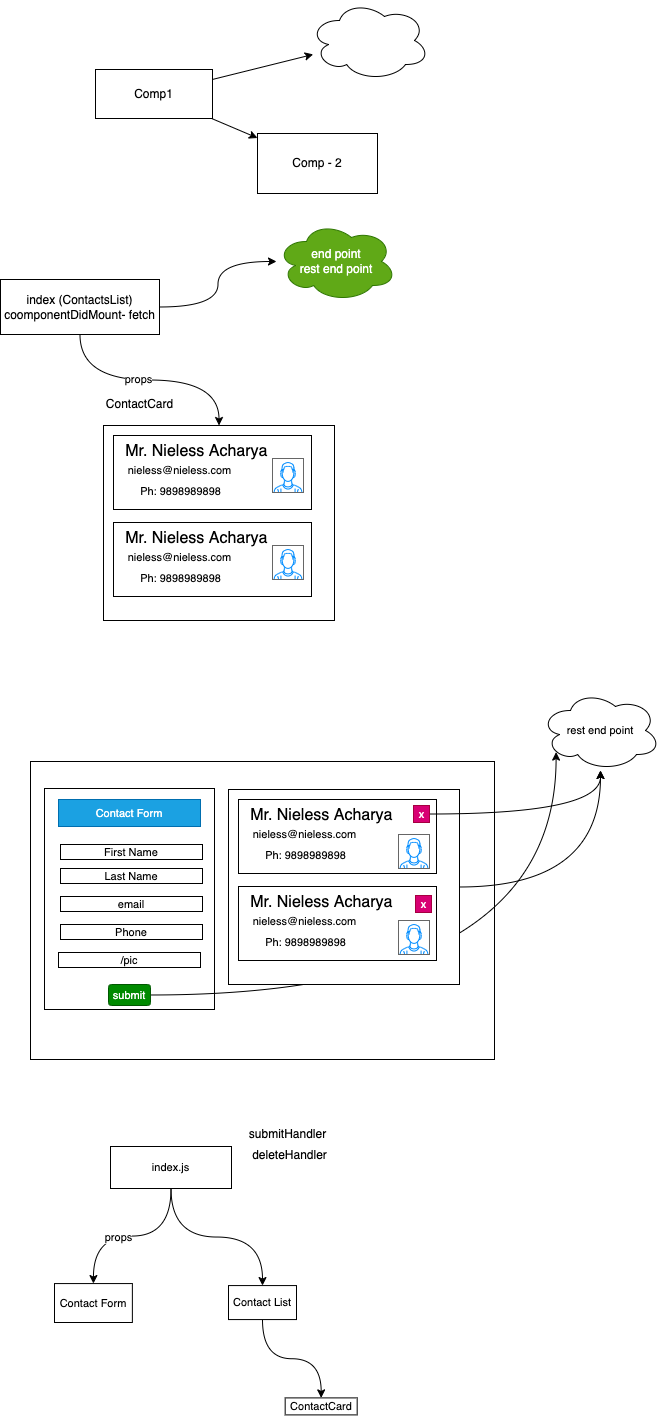

The diagram above was exported from draw.io. Its source (the exported page's mxGraphModel, read from the mxfile embedded in the PNG):
<mxGraphModel dx="505" dy="339" grid="0" gridSize="10" guides="1" tooltips="1" connect="1" arrows="1" fold="1" page="0" pageScale="1" pageWidth="827" pageHeight="1169" background="none" math="0" shadow="1">
  <root>
    <mxCell id="0" />
    <mxCell id="1" parent="0" />
    <mxCell id="3" style="edgeStyle=none;html=1;" parent="1" source="2" target="4" edge="1">
      <mxGeometry relative="1" as="geometry">
        <mxPoint x="418.8042093912761" y="326" as="targetPoint" />
      </mxGeometry>
    </mxCell>
    <mxCell id="6" style="edgeStyle=none;html=1;" parent="1" source="2" target="5" edge="1">
      <mxGeometry relative="1" as="geometry" />
    </mxCell>
    <mxCell id="2" value="Comp1" style="rounded=0;whiteSpace=wrap;html=1;" parent="1" vertex="1">
      <mxGeometry x="236" y="215" width="117" height="49" as="geometry" />
    </mxCell>
    <mxCell id="4" value="Comp - 2" style="rounded=0;whiteSpace=wrap;html=1;" parent="1" vertex="1">
      <mxGeometry x="398.0042093912761" y="279" width="120" height="60" as="geometry" />
    </mxCell>
    <mxCell id="5" value="" style="ellipse;shape=cloud;whiteSpace=wrap;html=1;" parent="1" vertex="1">
      <mxGeometry x="450" y="146" width="120" height="80" as="geometry" />
    </mxCell>
    <mxCell id="8" style="edgeStyle=orthogonalEdgeStyle;html=1;curved=1;" parent="1" source="7" target="9" edge="1">
      <mxGeometry relative="1" as="geometry">
        <mxPoint x="430.47087605794263" y="401" as="targetPoint" />
      </mxGeometry>
    </mxCell>
    <mxCell id="11" style="edgeStyle=orthogonalEdgeStyle;curved=1;html=1;" parent="1" source="7" target="12" edge="1">
      <mxGeometry relative="1" as="geometry">
        <mxPoint x="274.47087605794263" y="570.6000162760417" as="targetPoint" />
      </mxGeometry>
    </mxCell>
    <mxCell id="29" value="props" style="edgeLabel;html=1;align=center;verticalAlign=middle;resizable=0;points=[];fontSize=11;" parent="11" vertex="1" connectable="0">
      <mxGeometry x="-0.0998" y="1" relative="1" as="geometry">
        <mxPoint as="offset" />
      </mxGeometry>
    </mxCell>
    <mxCell id="7" value="index (ContactsList)&lt;br&gt;coomponentDidMount- fetch" style="rounded=0;whiteSpace=wrap;html=1;" parent="1" vertex="1">
      <mxGeometry x="141" y="425" width="159" height="55" as="geometry" />
    </mxCell>
    <mxCell id="9" value="end point&lt;br&gt;rest end point" style="ellipse;shape=cloud;whiteSpace=wrap;html=1;fillColor=#60a917;fontColor=#ffffff;strokeColor=#2D7600;" parent="1" vertex="1">
      <mxGeometry x="417.0008760579426" y="367" width="120" height="80" as="geometry" />
    </mxCell>
    <mxCell id="12" value="" style="rounded=0;whiteSpace=wrap;html=1;" parent="1" vertex="1">
      <mxGeometry x="244" y="571" width="231" height="195" as="geometry" />
    </mxCell>
    <mxCell id="13" value="&lt;span&gt;ContactCard&lt;/span&gt;" style="text;html=1;align=center;verticalAlign=middle;resizable=0;points=[];autosize=1;strokeColor=none;fillColor=none;" parent="1" vertex="1">
      <mxGeometry x="241" y="541" width="78" height="18" as="geometry" />
    </mxCell>
    <mxCell id="14" value="" style="rounded=0;whiteSpace=wrap;html=1;" parent="1" vertex="1">
      <mxGeometry x="254" y="581" width="198" height="74" as="geometry" />
    </mxCell>
    <mxCell id="15" value="&lt;font style=&quot;font-size: 16px&quot;&gt;Mr. Nieless Acharya&amp;nbsp;&lt;/font&gt;" style="text;html=1;align=center;verticalAlign=middle;resizable=0;points=[];autosize=1;strokeColor=none;fillColor=none;" parent="1" vertex="1">
      <mxGeometry x="261" y="587" width="156" height="20" as="geometry" />
    </mxCell>
    <mxCell id="16" value="&lt;font style=&quot;font-size: 11px&quot;&gt;nieless@nieless.com&lt;/font&gt;" style="text;html=1;align=center;verticalAlign=middle;resizable=0;points=[];autosize=1;strokeColor=none;fillColor=none;" parent="1" vertex="1">
      <mxGeometry x="263" y="607" width="114" height="18" as="geometry" />
    </mxCell>
    <mxCell id="17" value="&lt;font style=&quot;font-size: 11px&quot;&gt;Ph: 9898989898&lt;/font&gt;" style="text;html=1;align=center;verticalAlign=middle;resizable=0;points=[];autosize=1;strokeColor=none;fillColor=none;" parent="1" vertex="1">
      <mxGeometry x="275" y="628" width="91" height="18" as="geometry" />
    </mxCell>
    <mxCell id="18" value="" style="verticalLabelPosition=bottom;shadow=0;dashed=0;align=center;html=1;verticalAlign=top;strokeWidth=1;shape=mxgraph.mockup.containers.userMale;strokeColor=#666666;strokeColor2=#008cff;fontSize=11;" parent="1" vertex="1">
      <mxGeometry x="413" y="604" width="31" height="34" as="geometry" />
    </mxCell>
    <mxCell id="24" value="" style="rounded=0;whiteSpace=wrap;html=1;" parent="1" vertex="1">
      <mxGeometry x="254" y="668" width="198" height="74" as="geometry" />
    </mxCell>
    <mxCell id="25" value="&lt;font style=&quot;font-size: 16px&quot;&gt;Mr. Nieless Acharya&amp;nbsp;&lt;/font&gt;" style="text;html=1;align=center;verticalAlign=middle;resizable=0;points=[];autosize=1;strokeColor=none;fillColor=none;" parent="1" vertex="1">
      <mxGeometry x="261" y="674" width="156" height="20" as="geometry" />
    </mxCell>
    <mxCell id="26" value="&lt;font style=&quot;font-size: 11px&quot;&gt;nieless@nieless.com&lt;/font&gt;" style="text;html=1;align=center;verticalAlign=middle;resizable=0;points=[];autosize=1;strokeColor=none;fillColor=none;" parent="1" vertex="1">
      <mxGeometry x="263" y="694" width="114" height="18" as="geometry" />
    </mxCell>
    <mxCell id="27" value="&lt;font style=&quot;font-size: 11px&quot;&gt;Ph: 9898989898&lt;/font&gt;" style="text;html=1;align=center;verticalAlign=middle;resizable=0;points=[];autosize=1;strokeColor=none;fillColor=none;" parent="1" vertex="1">
      <mxGeometry x="275" y="715" width="91" height="18" as="geometry" />
    </mxCell>
    <mxCell id="28" value="" style="verticalLabelPosition=bottom;shadow=0;dashed=0;align=center;html=1;verticalAlign=top;strokeWidth=1;shape=mxgraph.mockup.containers.userMale;strokeColor=#666666;strokeColor2=#008cff;fontSize=11;" parent="1" vertex="1">
      <mxGeometry x="413" y="691" width="31" height="34" as="geometry" />
    </mxCell>
    <mxCell id="31" value="" style="rounded=0;whiteSpace=wrap;html=1;fontSize=11;" parent="1" vertex="1">
      <mxGeometry x="171" y="907" width="464" height="298" as="geometry" />
    </mxCell>
    <mxCell id="32" value="" style="rounded=0;whiteSpace=wrap;html=1;fontSize=11;" parent="1" vertex="1">
      <mxGeometry x="185" y="934" width="170" height="221" as="geometry" />
    </mxCell>
    <mxCell id="33" value="Contact Form" style="rounded=0;whiteSpace=wrap;html=1;fontSize=11;fillColor=#1ba1e2;fontColor=#ffffff;strokeColor=#006EAF;" parent="1" vertex="1">
      <mxGeometry x="199" y="945" width="142" height="27" as="geometry" />
    </mxCell>
    <mxCell id="34" value="First Name" style="rounded=0;whiteSpace=wrap;html=1;fontSize=11;" parent="1" vertex="1">
      <mxGeometry x="201" y="990" width="142" height="15" as="geometry" />
    </mxCell>
    <mxCell id="35" value="Last Name" style="rounded=0;whiteSpace=wrap;html=1;fontSize=11;" parent="1" vertex="1">
      <mxGeometry x="201" y="1014" width="142" height="15" as="geometry" />
    </mxCell>
    <mxCell id="36" value="email" style="rounded=0;whiteSpace=wrap;html=1;fontSize=11;" parent="1" vertex="1">
      <mxGeometry x="201" y="1042" width="142" height="15" as="geometry" />
    </mxCell>
    <mxCell id="37" value="Phone" style="rounded=0;whiteSpace=wrap;html=1;fontSize=11;" parent="1" vertex="1">
      <mxGeometry x="201" y="1070" width="142" height="15" as="geometry" />
    </mxCell>
    <mxCell id="38" value="/pic" style="rounded=0;whiteSpace=wrap;html=1;fontSize=11;" parent="1" vertex="1">
      <mxGeometry x="199" y="1098" width="142" height="15" as="geometry" />
    </mxCell>
    <mxCell id="62" style="edgeStyle=orthogonalEdgeStyle;curved=1;html=1;entryX=0.13;entryY=0.77;entryDx=0;entryDy=0;entryPerimeter=0;fontSize=11;" parent="1" source="39" target="61" edge="1">
      <mxGeometry relative="1" as="geometry" />
    </mxCell>
    <mxCell id="39" value="submit" style="rounded=1;whiteSpace=wrap;html=1;fontSize=11;aspect=fixed;fillColor=#008a00;fontColor=#ffffff;strokeColor=#005700;" parent="1" vertex="1">
      <mxGeometry x="249" y="1130" width="42" height="21" as="geometry" />
    </mxCell>
    <mxCell id="60" style="edgeStyle=orthogonalEdgeStyle;curved=1;html=1;fontSize=11;" parent="1" source="40" target="61" edge="1">
      <mxGeometry relative="1" as="geometry">
        <mxPoint x="700.3374938964844" y="909.5333658854167" as="targetPoint" />
      </mxGeometry>
    </mxCell>
    <mxCell id="40" value="" style="rounded=0;whiteSpace=wrap;html=1;" parent="1" vertex="1">
      <mxGeometry x="369" y="935" width="231" height="195" as="geometry" />
    </mxCell>
    <mxCell id="41" value="" style="rounded=0;whiteSpace=wrap;html=1;" parent="1" vertex="1">
      <mxGeometry x="379" y="945" width="198" height="74" as="geometry" />
    </mxCell>
    <mxCell id="42" value="&lt;font style=&quot;font-size: 16px&quot;&gt;Mr. Nieless Acharya&amp;nbsp;&lt;/font&gt;" style="text;html=1;align=center;verticalAlign=middle;resizable=0;points=[];autosize=1;strokeColor=none;fillColor=none;" parent="1" vertex="1">
      <mxGeometry x="386" y="951" width="156" height="20" as="geometry" />
    </mxCell>
    <mxCell id="43" value="&lt;font style=&quot;font-size: 11px&quot;&gt;nieless@nieless.com&lt;/font&gt;" style="text;html=1;align=center;verticalAlign=middle;resizable=0;points=[];autosize=1;strokeColor=none;fillColor=none;" parent="1" vertex="1">
      <mxGeometry x="388" y="971" width="114" height="18" as="geometry" />
    </mxCell>
    <mxCell id="44" value="&lt;font style=&quot;font-size: 11px&quot;&gt;Ph: 9898989898&lt;/font&gt;" style="text;html=1;align=center;verticalAlign=middle;resizable=0;points=[];autosize=1;strokeColor=none;fillColor=none;" parent="1" vertex="1">
      <mxGeometry x="400" y="992" width="91" height="18" as="geometry" />
    </mxCell>
    <mxCell id="45" value="" style="verticalLabelPosition=bottom;shadow=0;dashed=0;align=center;html=1;verticalAlign=top;strokeWidth=1;shape=mxgraph.mockup.containers.userMale;strokeColor=#666666;strokeColor2=#008cff;fontSize=11;" parent="1" vertex="1">
      <mxGeometry x="539" y="980" width="31" height="34" as="geometry" />
    </mxCell>
    <mxCell id="46" value="" style="rounded=0;whiteSpace=wrap;html=1;" parent="1" vertex="1">
      <mxGeometry x="379" y="1032" width="198" height="74" as="geometry" />
    </mxCell>
    <mxCell id="47" value="&lt;font style=&quot;font-size: 16px&quot;&gt;Mr. Nieless Acharya&amp;nbsp;&lt;/font&gt;" style="text;html=1;align=center;verticalAlign=middle;resizable=0;points=[];autosize=1;strokeColor=none;fillColor=none;" parent="1" vertex="1">
      <mxGeometry x="386" y="1038" width="156" height="20" as="geometry" />
    </mxCell>
    <mxCell id="48" value="&lt;font style=&quot;font-size: 11px&quot;&gt;nieless@nieless.com&lt;/font&gt;" style="text;html=1;align=center;verticalAlign=middle;resizable=0;points=[];autosize=1;strokeColor=none;fillColor=none;" parent="1" vertex="1">
      <mxGeometry x="388" y="1058" width="114" height="18" as="geometry" />
    </mxCell>
    <mxCell id="49" value="&lt;font style=&quot;font-size: 11px&quot;&gt;Ph: 9898989898&lt;/font&gt;" style="text;html=1;align=center;verticalAlign=middle;resizable=0;points=[];autosize=1;strokeColor=none;fillColor=none;" parent="1" vertex="1">
      <mxGeometry x="400" y="1079" width="91" height="18" as="geometry" />
    </mxCell>
    <mxCell id="50" value="" style="verticalLabelPosition=bottom;shadow=0;dashed=0;align=center;html=1;verticalAlign=top;strokeWidth=1;shape=mxgraph.mockup.containers.userMale;strokeColor=#666666;strokeColor2=#008cff;fontSize=11;" parent="1" vertex="1">
      <mxGeometry x="539" y="1066" width="31" height="34" as="geometry" />
    </mxCell>
    <mxCell id="63" style="edgeStyle=orthogonalEdgeStyle;curved=1;html=1;fontSize=11;" parent="1" source="51" target="61" edge="1">
      <mxGeometry relative="1" as="geometry" />
    </mxCell>
    <mxCell id="51" value="x" style="text;html=1;align=center;verticalAlign=middle;resizable=0;points=[];autosize=1;strokeColor=#A50040;fillColor=#d80073;fontSize=11;fontColor=#ffffff;" parent="1" vertex="1">
      <mxGeometry x="554" y="951" width="16" height="17" as="geometry" />
    </mxCell>
    <mxCell id="52" value="x" style="text;html=1;align=center;verticalAlign=middle;resizable=0;points=[];autosize=1;strokeColor=#A50040;fillColor=#d80073;fontSize=11;fontColor=#ffffff;" parent="1" vertex="1">
      <mxGeometry x="556" y="1041" width="16" height="17" as="geometry" />
    </mxCell>
    <mxCell id="54" style="edgeStyle=orthogonalEdgeStyle;curved=1;html=1;fontSize=11;" parent="1" source="53" target="55" edge="1">
      <mxGeometry relative="1" as="geometry">
        <mxPoint x="233.00416056315112" y="1448.0667317708333" as="targetPoint" />
      </mxGeometry>
    </mxCell>
    <mxCell id="66" value="props" style="edgeLabel;html=1;align=center;verticalAlign=middle;resizable=0;points=[];" vertex="1" connectable="0" parent="54">
      <mxGeometry x="0.1592" y="1" relative="1" as="geometry">
        <mxPoint as="offset" />
      </mxGeometry>
    </mxCell>
    <mxCell id="57" style="edgeStyle=orthogonalEdgeStyle;curved=1;html=1;fontSize=11;" parent="1" source="53" target="56" edge="1">
      <mxGeometry relative="1" as="geometry" />
    </mxCell>
    <mxCell id="53" value="index.js" style="rounded=0;whiteSpace=wrap;html=1;fontSize=11;" parent="1" vertex="1">
      <mxGeometry x="251" y="1292" width="121" height="42" as="geometry" />
    </mxCell>
    <mxCell id="55" value="Contact Form" style="rounded=0;whiteSpace=wrap;html=1;fontSize=11;aspect=fixed;" parent="1" vertex="1">
      <mxGeometry x="195" y="1429.07" width="77.87" height="38.93" as="geometry" />
    </mxCell>
    <mxCell id="58" style="edgeStyle=orthogonalEdgeStyle;curved=1;html=1;fontSize=11;" parent="1" source="56" target="59" edge="1">
      <mxGeometry relative="1" as="geometry">
        <mxPoint x="461.67082722981763" y="1551.4000651041665" as="targetPoint" />
      </mxGeometry>
    </mxCell>
    <mxCell id="56" value="Contact List" style="rounded=0;whiteSpace=wrap;html=1;fontSize=11;aspect=fixed;" parent="1" vertex="1">
      <mxGeometry x="369.0041605631511" y="1431.0667317708333" width="68" height="34" as="geometry" />
    </mxCell>
    <mxCell id="59" value="ContactCard" style="rounded=0;whiteSpace=wrap;html=1;fontSize=11;" parent="1" vertex="1">
      <mxGeometry x="425.67082722981763" y="1543.4000651041665" width="72" height="17" as="geometry" />
    </mxCell>
    <mxCell id="61" value="rest end point" style="ellipse;shape=cloud;whiteSpace=wrap;html=1;fontSize=11;" parent="1" vertex="1">
      <mxGeometry x="680.9974938964843" y="836.0033658854168" width="120" height="80" as="geometry" />
    </mxCell>
    <mxCell id="64" value="submitHandler" style="text;html=1;align=center;verticalAlign=middle;resizable=0;points=[];autosize=1;strokeColor=none;fillColor=none;" vertex="1" parent="1">
      <mxGeometry x="385" y="1271" width="87" height="18" as="geometry" />
    </mxCell>
    <mxCell id="65" value="deleteHandler" style="text;html=1;align=center;verticalAlign=middle;resizable=0;points=[];autosize=1;strokeColor=none;fillColor=none;" vertex="1" parent="1">
      <mxGeometry x="387" y="1292" width="85" height="18" as="geometry" />
    </mxCell>
  </root>
</mxGraphModel>